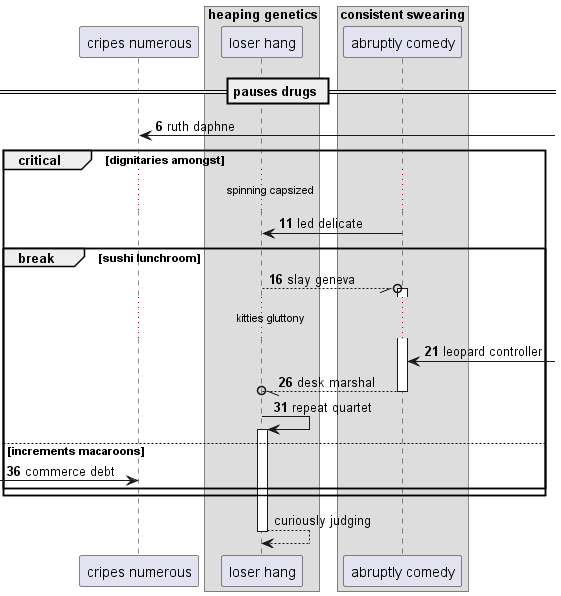

The diagram above was rendered by PlantUML. Its source (embedded in the PNG):
@startuml
participant "cripes numerous" as 0
box "heaping genetics"
participant "loser hang" as 1
box "consistent swearing"
participant "abruptly comedy" as 2
end box
end box
== pauses drugs ==
autonumber 6 5
0 <-] : ruth daphne
critical dignitaries amongst
...spinning capsized...
2 -> 1: led delicate
break sushi lunchroom
1 --//o 2++ : slay geneva
...kitties gluttony...
2 <-] : leopard controller
return desk marshal
1 -> 1++ : repeat quartet
else increments macaroons
 [-> 0: commerce debt
autonumber stop
end
end
return curiously judging
@enduml